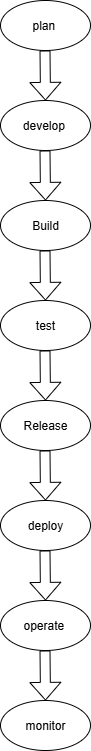

The diagram above was exported from draw.io. Its source (the exported page's mxGraphModel, read from the mxfile embedded in the PNG):
<mxGraphModel dx="184" dy="570" grid="1" gridSize="10" guides="1" tooltips="1" connect="1" arrows="1" fold="1" page="1" pageScale="1" pageWidth="850" pageHeight="1100" math="0" shadow="0">
  <root>
    <mxCell id="0" />
    <mxCell id="1" parent="0" />
    <mxCell id="qOZStfGl4zAdPM1ZbhuD-2" value="plan&amp;nbsp;" style="ellipse;whiteSpace=wrap;html=1;" vertex="1" parent="1">
      <mxGeometry x="1210" y="20" width="90" height="50" as="geometry" />
    </mxCell>
    <mxCell id="qOZStfGl4zAdPM1ZbhuD-7" value="" style="shape=flexArrow;endArrow=classic;html=1;rounded=0;width=10;endSize=5.53;" edge="1" parent="1">
      <mxGeometry width="50" height="50" relative="1" as="geometry">
        <mxPoint x="1254.5" y="70" as="sourcePoint" />
        <mxPoint x="1255" y="120" as="targetPoint" />
      </mxGeometry>
    </mxCell>
    <mxCell id="qOZStfGl4zAdPM1ZbhuD-8" value="" style="shape=flexArrow;endArrow=classic;html=1;rounded=0;width=10;endSize=5.53;" edge="1" parent="1">
      <mxGeometry width="50" height="50" relative="1" as="geometry">
        <mxPoint x="1254.5" y="170" as="sourcePoint" />
        <mxPoint x="1255" y="220" as="targetPoint" />
      </mxGeometry>
    </mxCell>
    <mxCell id="qOZStfGl4zAdPM1ZbhuD-9" value="Build" style="ellipse;whiteSpace=wrap;html=1;" vertex="1" parent="1">
      <mxGeometry x="1210" y="220" width="90" height="50" as="geometry" />
    </mxCell>
    <mxCell id="qOZStfGl4zAdPM1ZbhuD-10" value="" style="shape=flexArrow;endArrow=classic;html=1;rounded=0;width=10;endSize=5.53;" edge="1" parent="1">
      <mxGeometry width="50" height="50" relative="1" as="geometry">
        <mxPoint x="1254.5" y="270" as="sourcePoint" />
        <mxPoint x="1255" y="320" as="targetPoint" />
      </mxGeometry>
    </mxCell>
    <mxCell id="qOZStfGl4zAdPM1ZbhuD-11" value="test" style="ellipse;whiteSpace=wrap;html=1;" vertex="1" parent="1">
      <mxGeometry x="1210" y="320" width="90" height="50" as="geometry" />
    </mxCell>
    <mxCell id="qOZStfGl4zAdPM1ZbhuD-12" value="" style="shape=flexArrow;endArrow=classic;html=1;rounded=0;width=10;endSize=5.53;" edge="1" parent="1">
      <mxGeometry width="50" height="50" relative="1" as="geometry">
        <mxPoint x="1254.5" y="370" as="sourcePoint" />
        <mxPoint x="1255" y="420" as="targetPoint" />
      </mxGeometry>
    </mxCell>
    <mxCell id="qOZStfGl4zAdPM1ZbhuD-13" value="Release" style="ellipse;whiteSpace=wrap;html=1;" vertex="1" parent="1">
      <mxGeometry x="1210" y="420" width="90" height="50" as="geometry" />
    </mxCell>
    <mxCell id="qOZStfGl4zAdPM1ZbhuD-14" value="develop&amp;nbsp;" style="ellipse;whiteSpace=wrap;html=1;" vertex="1" parent="1">
      <mxGeometry x="1210" y="120" width="90" height="50" as="geometry" />
    </mxCell>
    <mxCell id="qOZStfGl4zAdPM1ZbhuD-15" value="deploy" style="ellipse;whiteSpace=wrap;html=1;" vertex="1" parent="1">
      <mxGeometry x="1210" y="520" width="90" height="50" as="geometry" />
    </mxCell>
    <mxCell id="qOZStfGl4zAdPM1ZbhuD-16" value="" style="shape=flexArrow;endArrow=classic;html=1;rounded=0;width=10;endSize=5.53;" edge="1" parent="1">
      <mxGeometry width="50" height="50" relative="1" as="geometry">
        <mxPoint x="1254.5" y="470" as="sourcePoint" />
        <mxPoint x="1255" y="520" as="targetPoint" />
      </mxGeometry>
    </mxCell>
    <mxCell id="qOZStfGl4zAdPM1ZbhuD-17" value="" style="shape=flexArrow;endArrow=classic;html=1;rounded=0;width=10;endSize=5.53;" edge="1" parent="1">
      <mxGeometry width="50" height="50" relative="1" as="geometry">
        <mxPoint x="1254.5" y="570" as="sourcePoint" />
        <mxPoint x="1255" y="620" as="targetPoint" />
      </mxGeometry>
    </mxCell>
    <mxCell id="qOZStfGl4zAdPM1ZbhuD-19" value="operate&amp;nbsp;" style="ellipse;whiteSpace=wrap;html=1;" vertex="1" parent="1">
      <mxGeometry x="1210" y="620" width="90" height="50" as="geometry" />
    </mxCell>
    <mxCell id="qOZStfGl4zAdPM1ZbhuD-22" value="" style="shape=flexArrow;endArrow=classic;html=1;rounded=0;width=10;endSize=5.53;" edge="1" parent="1">
      <mxGeometry width="50" height="50" relative="1" as="geometry">
        <mxPoint x="1254.5" y="670" as="sourcePoint" />
        <mxPoint x="1255" y="720" as="targetPoint" />
      </mxGeometry>
    </mxCell>
    <mxCell id="qOZStfGl4zAdPM1ZbhuD-23" value="monitor" style="ellipse;whiteSpace=wrap;html=1;" vertex="1" parent="1">
      <mxGeometry x="1210" y="720" width="90" height="50" as="geometry" />
    </mxCell>
  </root>
</mxGraphModel>